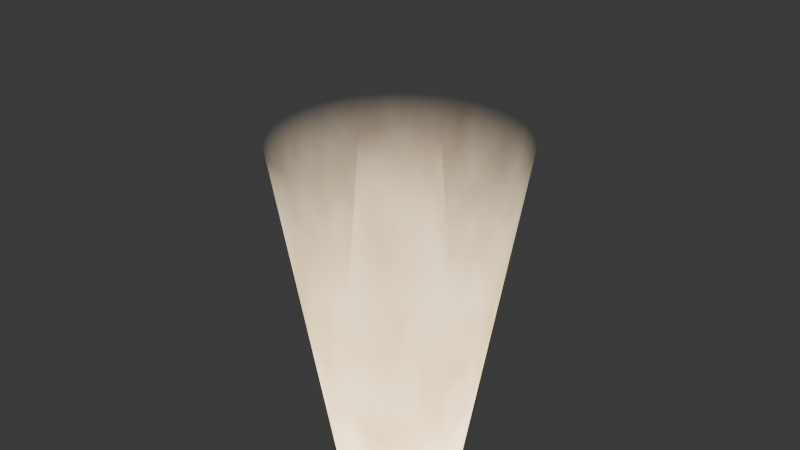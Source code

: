 # Source: muzzleflash.blend  (saved by Blender 4.2.66; exported with 4.5.12 LTS)
import bpy
from mathutils import Matrix  # noqa: F401  (used for matrix-valued properties, if any)

bpy.ops.wm.read_factory_settings(use_empty=True)
scene = bpy.context.scene
scene.name = 'Scene'

# ---- collections
col_collection = bpy.data.collections.new('Collection'); scene.collection.children.link(col_collection)

# ---- materials (node trees are filled in below, after node groups)
mat_material_001 = bpy.data.materials.new('Material.001')

# ---- node groups
ng_smooth_by_angle = bpy.data.node_groups.new('Smooth by Angle', 'GeometryNodeTree')
_s = ng_smooth_by_angle.interface.new_socket(name='Mesh', in_out='OUTPUT', socket_type='NodeSocketGeometry')
_s = ng_smooth_by_angle.interface.new_socket(name='Mesh', in_out='INPUT', socket_type='NodeSocketGeometry')
_s = ng_smooth_by_angle.interface.new_socket(name='Angle', in_out='INPUT', socket_type='NodeSocketFloat')
_s.subtype = 'ANGLE'
_s.default_value = 0.5236
_s.min_value = 0.0
_s.max_value = 3.142
_s.description = 'Maximum face angle for smooth edges'
_s = ng_smooth_by_angle.interface.new_socket(name='Ignore Sharpness', in_out='INPUT', socket_type='NodeSocketBool')
_s.force_non_field = True
ng_smooth_by_angle.description = 'Set the sharpness of mesh edges based on the angle between the neighboring faces'
ng_smooth_by_angle.is_modifier = True
_N = ng_smooth_by_angle.nodes; _L = ng_smooth_by_angle.links
n0 = _N.new('GeometryNodeSetShadeSmooth'); n0.name = 'Set Shade Smooth'; n0.location = (120, -80)
n0.domain = 'EDGE'
n1 = _N.new('GeometryNodeSetShadeSmooth'); n1.name = 'Set Shade Smooth.001'; n1.location = (300, -80)
n2 = _N.new('NodeGroupOutput'); n2.name = 'Group Output'; n2.location = (480, -80)
n3 = _N.new('GeometryNodeInputMeshEdgeAngle'); n3.name = 'Edge Angle'; n3.location = (-440, -240)
n4 = _N.new('NodeGroupInput'); n4.name = 'Group Input'; n4.location = (-80, -80)
n5 = _N.new('GeometryNodeInputEdgeSmooth'); n5.name = 'Is Edge Smooth'; n5.location = (-260, -120)
n6 = _N.new('GeometryNodeInputShadeSmooth'); n6.name = 'Is Shade Smooth'; n6.location = (-440, -397)
n7 = _N.new('FunctionNodeCompare'); n7.name = 'Compare'; n7.location = (-260, -260)
n7.operation = 'LESS_EQUAL'
n7.inputs[6].default_value = (0.0, 0.0, 0.0, 0.0)
n7.inputs[7].default_value = (0.0, 0.0, 0.0, 0.0)
n8 = _N.new('FunctionNodeBooleanMath'); n8.name = 'Boolean Math.001'; n8.location = (-80, -260)
n9 = _N.new('NodeGroupInput'); n9.name = 'Group Input.001'; n9.location = (-440, -329)
n10 = _N.new('NodeGroupInput'); n10.name = 'Group Input.002'; n10.location = (-259, -189)
n11 = _N.new('FunctionNodeBooleanMath'); n11.name = 'Boolean Math'; n11.location = (-80, -149)
n11.operation = 'OR'
n12 = _N.new('FunctionNodeBooleanMath'); n12.name = 'Boolean Math.002'; n12.location = (-260, -380)
n12.operation = 'OR'
n13 = _N.new('NodeGroupInput'); n13.name = 'Group Input.003'; n13.location = (-440, -460)
_L.new(n3.outputs[0], n7.inputs[0])
_L.new(n1.outputs[0], n2.inputs[0])
_L.new(n9.outputs[1], n7.inputs[1])
_L.new(n7.outputs[0], n8.inputs[0])
_L.new(n4.outputs[0], n0.inputs[0])
_L.new(n0.outputs[0], n1.inputs[0])
_L.new(n8.outputs[0], n0.inputs[2])
_L.new(n10.outputs[2], n11.inputs[1])
_L.new(n5.outputs[0], n11.inputs[0])
_L.new(n11.outputs[0], n0.inputs[1])
_L.new(n13.outputs[2], n12.inputs[1])
_L.new(n6.outputs[0], n12.inputs[0])
_L.new(n12.outputs[0], n8.inputs[1])
n2.is_active_output = True

# ---- material node trees
mat_material_001.use_nodes = True; mat_material_001.node_tree.nodes.clear()
_N = mat_material_001.node_tree.nodes; _L = mat_material_001.node_tree.links
n0 = _N.new('ShaderNodeOutputMaterial'); n0.name = 'Material Output'; n0.location = (1521, 470)
n1 = _N.new('ShaderNodeMapping'); n1.name = 'Mapping'; n1.location = (-642, 234)
n1.width = 111
n1.inputs[2].default_value = (0.0, 1.571, 0.0)
n2 = _N.new('ShaderNodeTexCoord'); n2.name = 'Texture Coordinate'; n2.location = (-792, 297)
n3 = _N.new('ShaderNodeValToRGB'); n3.name = 'Color Ramp'; n3.location = (-350, 612)
while len(n3.color_ramp.elements) > 1: n3.color_ramp.elements.remove(n3.color_ramp.elements[-1])
n3.color_ramp.elements[0].position = 0.0; n3.color_ramp.elements[0].color = (0.0, 0.0, 0.0, 1.0)
_e = n3.color_ramp.elements.new(0.6636); _e.color = (1.0, 1.0, 1.0, 1.0)
n4 = _N.new('ShaderNodeTexGradient'); n4.name = 'Gradient Texture'; n4.location = (-480, 370)
n5 = _N.new('ShaderNodeTexNoise'); n5.name = 'Noise Texture'; n5.location = (-168, 223)
n6 = _N.new('ShaderNodeMix'); n6.name = 'Mix'; n6.location = (351, 366)
n6.data_type = 'RGBA'
n7 = _N.new('ShaderNodeBsdfTransparent'); n7.name = 'Transparent BSDF'; n7.location = (520, 787)
n8 = _N.new('ShaderNodeMixShader'); n8.name = 'Mix Shader'; n8.location = (996, 602)
n9 = _N.new('ShaderNodeEmission'); n9.name = 'Emission'; n9.location = (621, 392)
n10 = _N.new('ShaderNodeValToRGB'); n10.name = 'Color Ramp.001'; n10.location = (-7, 430)
while len(n10.color_ramp.elements) > 1: n10.color_ramp.elements.remove(n10.color_ramp.elements[-1])
n10.color_ramp.elements[0].position = 0.0; n10.color_ramp.elements[0].color = (0.9195, 0.549, 0.06364, 1.0)
_e = n10.color_ramp.elements.new(1.0); _e.color = (0.542, 0.3263, 0.04014, 1.0)
n11 = _N.new('ShaderNodeMath'); n11.name = 'Math'; n11.location = (332, 538)
n11.operation = 'MULTIPLY'
n11.inputs[1].default_value = 5.0
_L.new(n2.outputs[0], n1.inputs[0])
_L.new(n1.outputs[0], n5.inputs[0])
_L.new(n4.outputs[0], n3.inputs[0])
_L.new(n1.outputs[0], n4.inputs[0])
_L.new(n10.outputs[0], n6.inputs[6])
_L.new(n5.outputs[0], n6.inputs[7])
_L.new(n3.outputs[0], n7.inputs[0])
_L.new(n7.outputs[0], n8.inputs[2])
_L.new(n3.outputs[0], n8.inputs[0])
_L.new(n6.outputs[2], n9.inputs[0])
_L.new(n9.outputs[0], n8.inputs[1])
_L.new(n8.outputs[0], n0.inputs[0])
_L.new(n3.outputs[0], n10.inputs[0])
_L.new(n11.outputs[0], n9.inputs[1])
_L.new(n3.outputs[1], n11.inputs[0])
n0.is_active_output = True

# ---- world
world_world = bpy.data.worlds.new('World'); scene.world = world_world
world_world.use_nodes = True; world_world.node_tree.nodes.clear()
_N = world_world.node_tree.nodes; _L = world_world.node_tree.links
n0 = _N.new('ShaderNodeOutputWorld'); n0.name = 'World Output'; n0.location = (300, 300)
n1 = _N.new('ShaderNodeBackground'); n1.name = 'Background'; n1.location = (10, 300)
n1.inputs[0].default_value = (0.05088, 0.05088, 0.05088, 1.0)
_L.new(n1.outputs[0], n0.inputs[0])
n0.is_active_output = True
world_world.color = (0.05088, 0.05088, 0.05088)
world_world.sun_shadow_jitter_overblur = 0.0

# ---- meshes
me_cylinder = bpy.data.meshes.new('Cylinder')
me_cylinder.from_pydata([(5.588e-09, 0.4942, -0.9963), (0.0368, 0.185, 1.0), (0.2745, 0.4109, -0.9963), (0.1568, 0.1048, 1.0), (0.4565, 0.1891, -0.9963), (0.185, -0.0368, 1.0), (0.3494, -0.3494, -0.9963), (0.1334, -0.1334, 1.0), (0.0368, -0.185, 1.0), (5.588e-09, -0.4942, -0.9963), (-0.1891, -0.4565, -0.9963), (-0.07218, -0.1743, 1.0), (-0.1743, -0.07218, 1.0), (-0.4565, 0.1891, -0.9963), (-0.1743, 0.07218, 1.0), (-0.3494, 0.3494, -0.9963), (-0.1891, 0.4565, -0.9963), (-0.07218, 0.1743, 1.0), (4.888e-07, 1.0, 0.5094), (-0.1951, 0.9808, 0.5094), (-0.3827, 0.9239, 0.5094), (-0.5556, 0.8315, 0.5094), (-0.7071, 0.7071, 0.5094), (-0.8315, 0.5556, 0.5094), (-0.9239, 0.3827, 0.5094), (-0.9808, 0.1951, 0.5094), (-1.0, 0.0, 0.5094), (-0.5, 7.451e-09, -0.9963), (-0.9808, -0.1951, 0.5094), (-0.9239, -0.3827, 0.5094), (-0.4619, -0.1913, -0.9963), (-0.8315, -0.5556, 0.5094), (-0.7071, -0.7071, 0.5094), (-0.3536, -0.3536, -0.9963), (-0.5556, -0.8315, 0.5094), (-0.3827, -0.9239, 0.5094), (-0.1951, -0.9808, 0.5094), (4.888e-07, -1.0, 0.5094), (0.1951, -0.9808, 0.5094), (0.3827, -0.9239, 0.5094), (0.1913, -0.4619, -0.9963), (0.5556, -0.8315, 0.5094), (0.7071, -0.7071, 0.5094), (0.8315, -0.5556, 0.5094), (0.9239, -0.3827, 0.5094), (0.4619, -0.1913, -0.9963), (0.9808, -0.1951, 0.5094), (1.0, 0.0, 0.5094), (0.5, 7.451e-09, -0.9963), (0.9808, 0.1951, 0.5094), (0.9239, 0.3827, 0.5094), (0.8315, 0.5556, 0.5094), (0.7071, 0.7071, 0.5094), (0.5556, 0.8315, 0.5094), (0.3827, 0.9239, 0.5094), (0.1951, 0.9808, 0.5094)], [], [(0, 17, 1), (0, 1, 2), (2, 1, 3), (2, 3, 4), (4, 3, 5, 48), (48, 5, 45), (45, 5, 7), (45, 7, 6), (6, 7, 8, 40), (40, 8, 9), (9, 8, 11), (9, 11, 10), (10, 11, 33), (33, 11, 12, 30), (30, 12, 27), (27, 12, 14), (27, 14, 13), (13, 14, 15), (15, 14, 17), (15, 17, 16), (16, 17, 0), (0, 2, 4, 48, 45, 6, 40, 9, 10, 33, 30, 27, 13, 15, 16), (18, 0, 16, 19), (19, 16, 20), (20, 16, 15, 21), (21, 15, 22), (22, 15, 13, 23), (23, 13, 24), (24, 13, 27, 25), (25, 27, 26), (26, 27, 30, 28), (28, 30, 29), (29, 30, 31), (31, 30, 33, 32), (32, 33, 34), (34, 33, 10, 35), (35, 10, 9, 36), (36, 9, 37), (37, 9, 38), (38, 9, 40, 39), (39, 40, 41), (41, 40, 6, 42), (42, 6, 43), (43, 6, 45, 44), (44, 45, 46), (46, 45, 48, 47), (47, 48, 49), (49, 48, 4, 50), (50, 4, 51), (51, 4, 2, 52), (52, 2, 53), (53, 2, 54), (54, 2, 0, 55), (55, 0, 18), (18, 19, 20, 21, 22, 23, 24, 25, 26, 28, 29, 31, 32, 34, 35, 36, 37, 38, 39, 41, 42, 43, 44, 46, 47, 49, 50, 51, 52, 53, 54, 55), (1, 17, 14, 12, 11, 8, 7, 5, 3)])
me_cylinder.polygons.foreach_set('use_smooth', [True] * 56)
_uv = me_cylinder.uv_layers.new(name='UVMap')
_uv.uv.foreach_set('vector', [1.0, 0.5, 1.0, 1.0, 0.9688, 1.0, 0.9688, 0.5, 0.9375, 1.0, 0.9375, 0.5, 0.9375, 0.5, 0.9375, 1.0, 0.9062, 1.0, 0.875, 0.5, 0.8438, 1.0, 0.8438, 0.5, 0.8125, 0.5, 0.8125, 1.0, 0.7812, 1.0, 0.7812, 0.5, 0.75, 0.5, 0.7188, 1.0, 0.7188, 0.5, 0.7188, 0.5, 0.7188, 1.0, 0.6875, 1.0, 0.6875, 0.5, 0.6562, 1.0, 0.6562, 0.5, 0.625, 0.5, 0.625, 1.0, 0.5938, 1.0, 0.5938, 0.5, 0.5625, 0.5, 0.5312, 1.0, 0.5312, 0.5, 0.5312, 0.5, 0.5312, 1.0, 0.5, 1.0, 0.4688, 0.5, 0.4375, 1.0, 0.4375, 0.5, 0.4375, 0.5, 0.4062, 1.0, 0.4062, 0.5, 0.375, 0.5, 0.375, 1.0, 0.3438, 1.0, 0.3438, 0.5, 0.2812, 0.5, 0.25, 1.0, 0.25, 0.5, 0.25, 0.5, 0.25, 1.0, 0.2188, 1.0, 0.2188, 0.5, 0.1875, 1.0, 0.1875, 0.5, 0.1562, 0.5, 0.125, 1.0, 0.125, 0.5, 0.125, 0.5, 0.125, 1.0, 0.09375, 1.0, 0.09375, 0.5, 0.0625, 1.0, 0.0625, 0.5, 0.03125, 0.5, 0.0, 1.0, 0.0, 0.5, 0.7968, 0.4854, 0.9197, 0.4197, 0.9717, 0.3418, 0.99, 0.25, 0.9717, 0.1582, 0.9197, 0.08029, 0.8418, 0.02827, 0.7032, 0.01461, 0.6582, 0.02827, 0.5803, 0.08029, 0.5146, 0.2032, 0.5146, 0.2968, 0.5504, 0.3833, 0.6167, 0.4496, 0.7032, 0.4854, 1.0, 0.5, 1.0, 1.0, 0.9688, 1.0, 0.9688, 0.5, 0.9688, 0.5, 0.9375, 1.0, 0.9375, 0.5, 0.9375, 0.5, 0.9375, 1.0, 0.9062, 1.0, 0.9062, 0.5, 0.9062, 0.5, 0.875, 1.0, 0.875, 0.5, 0.875, 0.5, 0.875, 1.0, 0.8438, 1.0, 0.8438, 0.5, 0.8438, 0.5, 0.8125, 1.0, 0.8125, 0.5, 0.8125, 0.5, 0.8125, 1.0, 0.7812, 1.0, 0.7812, 0.5, 0.7812, 0.5, 0.75, 1.0, 0.75, 0.5, 0.75, 0.5, 0.75, 1.0, 0.7188, 1.0, 0.7188, 0.5, 0.7188, 0.5, 0.6875, 1.0, 0.6875, 0.5, 0.6875, 0.5, 0.6562, 1.0, 0.6562, 0.5, 0.6562, 0.5, 0.6562, 1.0, 0.625, 1.0, 0.625, 0.5, 0.625, 0.5, 0.5938, 1.0, 0.5938, 0.5, 0.5938, 0.5, 0.5938, 1.0, 0.5625, 1.0, 0.5625, 0.5, 0.5625, 0.5, 0.5625, 1.0, 0.5312, 1.0, 0.5312, 0.5, 0.5312, 0.5, 0.5, 1.0, 0.5, 0.5, 0.5, 0.5, 0.4688, 1.0, 0.4688, 0.5, 0.4688, 0.5, 0.4688, 1.0, 0.4375, 1.0, 0.4375, 0.5, 0.4375, 0.5, 0.4062, 1.0, 0.4062, 0.5, 0.4062, 0.5, 0.4062, 1.0, 0.375, 1.0, 0.375, 0.5, 0.375, 0.5, 0.3438, 1.0, 0.3438, 0.5, 0.3438, 0.5, 0.3438, 1.0, 0.3125, 1.0, 0.3125, 0.5, 0.3125, 0.5, 0.2812, 1.0, 0.2812, 0.5, 0.2812, 0.5, 0.2812, 1.0, 0.25, 1.0, 0.25, 0.5, 0.25, 0.5, 0.2188, 1.0, 0.2188, 0.5, 0.2188, 0.5, 0.2188, 1.0, 0.1875, 1.0, 0.1875, 0.5, 0.1875, 0.5, 0.1562, 1.0, 0.1562, 0.5, 0.1562, 0.5, 0.1562, 1.0, 0.125, 1.0, 0.125, 0.5, 0.125, 0.5, 0.09375, 1.0, 0.09375, 0.5, 0.09375, 0.5, 0.0625, 1.0, 0.0625, 0.5, 0.0625, 0.5, 0.0625, 1.0, 0.03125, 1.0, 0.03125, 0.5, 0.03125, 0.5, 0.0, 1.0, 0.0, 0.5, 0.75, 0.49, 0.7968, 0.4854, 0.8418, 0.4717, 0.8833, 0.4496, 0.9197, 0.4197, 0.9496, 0.3833, 0.9717, 0.3418, 0.9854, 0.2968, 0.99, 0.25, 0.9854, 0.2032, 0.9717, 0.1582, 0.9496, 0.1167, 0.9197, 0.08029, 0.8833, 0.05045, 0.8418, 0.02827, 0.7968, 0.01461, 0.75, 0.01, 0.7032, 0.01461, 0.6582, 0.02827, 0.6167, 0.05045, 0.5803, 0.08029, 0.5504, 0.1167, 0.5283, 0.1582, 0.5146, 0.2032, 0.51, 0.25, 0.5146, 0.2968, 0.5283, 0.3418, 0.5504, 0.3833, 0.5803, 0.4197, 0.6167, 0.4496, 0.6582, 0.4717, 0.7032, 0.4854, 0.2968, 0.4854, 0.1167, 0.4496, 0.01461, 0.2968, 0.05045, 0.1167, 0.25, 0.01, 0.3833, 0.05045, 0.4717, 0.1582, 0.4854, 0.2968, 0.3833, 0.4496])
me_cylinder.materials.append(mat_material_001)
me_cylinder.update()

# ---- objects
ob_cylinder = bpy.data.objects.new('Cylinder', me_cylinder)

# ---- transforms, parenting, visibility, modifiers, constraints
ob_cylinder.location = (0.0, 0.0, 0.0)
ob_cylinder.scale = (0.5, 0.5, 1.0)
_m = ob_cylinder.modifiers.new('Smooth by Angle', 'NODES')
_m.node_group = ng_smooth_by_angle
_m.use_pin_to_last = True
_m.show_group_selector = False

# ---- collection membership
col_collection.objects.link(ob_cylinder)

# ---- scene / render settings (as saved in the file)
scene.frame_start = 1; scene.frame_end = 250; scene.frame_set(1)
scene.render.engine = 'BLENDER_EEVEE_NEXT'
scene.eevee.use_raytracing = True
bpy.context.view_layer.update()

# ---- added for rendering (the .blend has no active camera): camera
cam_auto = bpy.data.cameras.new('AutoCamera')
cam_auto.lens = 50.0
cam_auto.sensor_width = 36.0
cam_auto.clip_end = 1000.0
ob_auto_camera = bpy.data.objects.new('AutoCamera', cam_auto)
scene.collection.objects.link(ob_auto_camera)
ob_auto_camera.location = (2.2635, -2.7162, 1.81267)
ob_auto_camera.rotation_euler = (1.09748, -7.21219e-08, 0.694738)
scene.camera = ob_auto_camera
bpy.context.view_layer.update()
